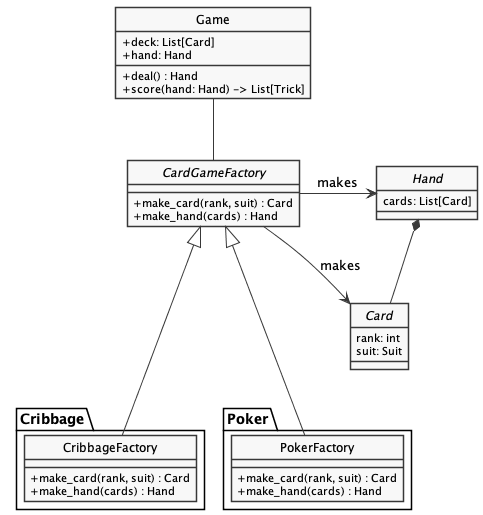

The diagram above was rendered by PlantUML. Its source (embedded in the PNG):
@startuml abstract_factory-classes-2a.png
'figure 6-a: The Abstract Factory Pattern'
skinparam monochrome true
skinparam handwritten false
skinparam shadowing false
skinparam classAttributeIconSize 0
hide class circle
hide abstract circle

class Game {
  + deck: List[Card]
  + hand: Hand
  + deal() : Hand
  + score(hand: Hand) -> List[Trick]
}

abstract class CardGameFactory {
    + make_card(rank, suit) : Card
    + make_hand(cards) : Hand
}

abstract class Card {
    rank: int
    suit: Suit
}

abstract class Hand {
    cards: List[Card]
}

Game -- CardGameFactory

CardGameFactory -> Card : "makes"
CardGameFactory -> Hand : "makes"

Hand *-- Card

package "Cribbage" {

    class CribbageFactory {
        + make_card(rank, suit) : Card
        + make_hand(cards) : Hand
    }
    CardGameFactory <|--- CribbageFactory

}


package "Poker" {

    class PokerFactory {
        + make_card(rank, suit) : Card
        + make_hand(cards) : Hand
    }
    CardGameFactory <|--- PokerFactory
}

@enduml